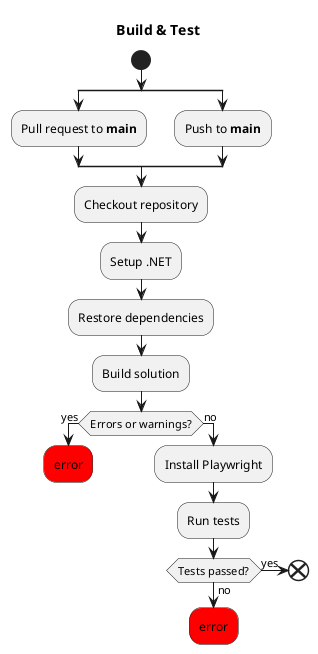

The diagram above was rendered by PlantUML. Its source (embedded in the PNG):
@startuml

title Build & Test

start
split
    :Pull request to **main**;
split again
    :Push to **main**;
end split
:Checkout repository;
:Setup .NET;
:Restore dependencies;
:Build solution;
if (Errors or warnings?) then (yes)
    #red:error;
    kill
else (no)
:Install Playwright;
:Run tests;
if (Tests passed?) then (yes)
    end
else (no)
    #red:error;
    kill
@enduml